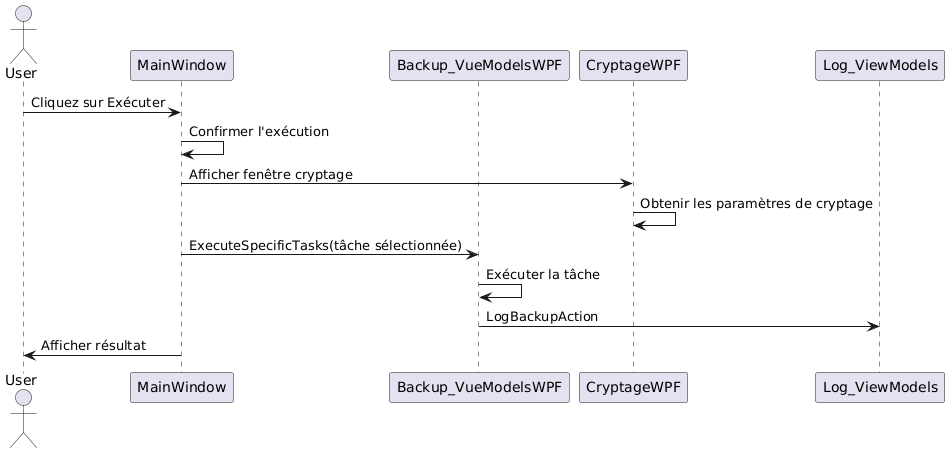

The diagram above was rendered by PlantUML. Its source (embedded in the PNG):
@startuml
actor User
participant "MainWindow" as MW
participant "Backup_VueModelsWPF" as BVM
participant "CryptageWPF" as Cryptage
participant "Log_ViewModels" as LV

User -> MW : Cliquez sur Exécuter
MW -> MW : Confirmer l'exécution
MW -> Cryptage : Afficher fenêtre cryptage
Cryptage -> Cryptage : Obtenir les paramètres de cryptage
MW -> BVM : ExecuteSpecificTasks(tâche sélectionnée)
BVM -> BVM : Exécuter la tâche
BVM -> LV : LogBackupAction
MW -> User : Afficher résultat
@enduml